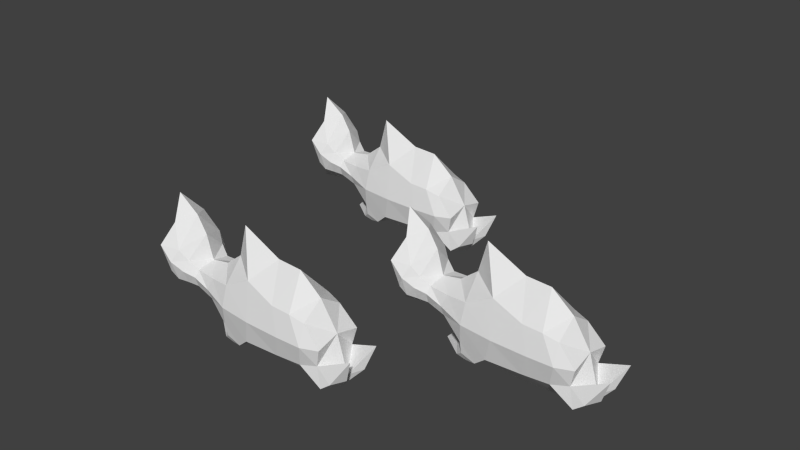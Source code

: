 # Source: piranhav1.blend  (saved by Blender 2.70.5; exported with 4.5.12 LTS)
import bpy
from mathutils import Matrix  # noqa: F401  (used for matrix-valued properties, if any)

bpy.ops.wm.read_factory_settings(use_empty=True)
scene = bpy.context.scene
scene.name = 'Scene'

# ---- collections
col_collection_1 = bpy.data.collections.new('Collection 1'); scene.collection.children.link(col_collection_1)

# ---- world
world_world = bpy.data.worlds.new('World'); scene.world = world_world
world_world.color = (0.05088, 0.05088, 0.05088)
world_world.use_sun_shadow = False
world_world.sun_shadow_jitter_overblur = 0.0
world_world.cycles.sampling_method = 'MANUAL'
world_world.cycles.sample_map_resolution = 256

# ---- meshes
me_cube_002 = bpy.data.meshes.new('Cube.002')
me_cube_002.from_pydata([(-0.6021, -0.6748, 1.081), (1.186, -0.6864, 0.9332), (-0.4971, -0.6342, 2.189), (1.123, -0.6808, 2.271), (2.441, -0.6034, 1.117), (2.074, -0.6034, 2.125), (0.229, -0.5732, 2.555), (0.173, -0.7119, 0.9049), (-1.2, -0.5311, 1.516), (-1.126, -0.5243, 2.106), (-1.726, -0.4817, 1.648), (-1.668, -0.4732, 2.124), (-2.406, -0.7452, 1.959), (-2.429, -0.4695, 3.206), (-2.129, -0.6738, 2.608), (-2.243, -0.6738, 1.753), (1.946, -0.67, 0.9826), (1.671, -0.6696, 2.239), (-0.5906, -0.6186, 0.723), (-0.1858, -0.6239, 0.5966), (-0.7979, -0.5091, 0.5557), (-0.5272, -0.5096, 0.4988), (-1.932, -0.5655, 2.338), (-2.004, -0.5655, 1.698), (-0.5294, -0.7798, 1.62), (1.38, -0.837, 1.578), (2.558, -0.6592, 1.603), (0.3764, -0.8452, 1.596), (-1.248, -0.6031, 1.777), (-1.711, -0.5885, 1.939), (-2.614, -0.8359, 2.653), (-2.261, -0.8561, 2.299), (2.091, -0.8158, 1.581), (-1.99, -0.7134, 2.061), (2.853, -0.6349, 0.7922), (3.085, -0.3071, 0.8396), (2.59, -0.6739, 0.5893), (3.342, -0.4482, 1.526), (-0.6021, 0.6748, 1.081), (1.186, 0.6864, 0.9332), (-0.4971, 0.6342, 2.189), (1.123, 0.6808, 2.271), (-0.6173, 0.0, 2.711), (-1.233, 0.0, 1.144), (0.7285, 0.0, 3.077), (0.8244, 0.0, 0.212), (2.441, 0.6034, 1.117), (2.074, 0.6034, 2.125), (2.052, 0.0, 2.525), (2.831, 0.0, 0.7405), (0.229, 0.5732, 2.555), (0.173, 0.7119, 0.9049), (-0.2222, 0.0, 0.4204), (-0.3651, 0.0, 3.614), (-1.2, 0.5311, 1.516), (-1.126, 0.5243, 2.106), (-1.113, 0.0, 2.323), (-1.376, 0.0, 1.684), (-1.726, 0.4817, 1.648), (-1.668, 0.4732, 2.124), (-1.645, 0.0, 2.227), (-1.834, 0.0, 1.539), (-2.406, 0.7452, 1.959), (-2.429, 0.4695, 3.206), (-2.712, 0.0, 3.77), (-2.514, 0.0, 1.509), (-2.129, 0.6738, 2.608), (-2.116, 0.0, 3.338), (-2.863, 0.0, 1.172), (-2.243, 0.6738, 1.753), (1.946, 0.67, 0.9826), (2.049, 0.0, 0.3007), (1.671, 0.6696, 2.239), (1.43, 0.0, 3.041), (-0.5906, 0.6186, 0.723), (-1.17, 0.0, 0.8574), (-0.1858, 0.6239, 0.5966), (-0.5013, 0.0, 0.4675), (-0.7979, 0.5091, 0.5557), (-1.476, 0.0, 0.5321), (-0.5272, 0.5096, 0.4988), (-1.03, 0.0, 0.395), (-1.932, 0.5655, 2.338), (-2.274, 0.0, 1.241), (-1.836, 0.0, 2.887), (-2.004, 0.5655, 1.698), (-0.5294, 0.7798, 1.62), (1.38, 0.837, 1.578), (2.558, 0.6592, 1.603), (2.541, 0.0, 1.757), (0.3764, 0.8452, 1.596), (-1.248, 0.6031, 1.777), (-1.711, 0.5885, 1.939), (-2.614, 0.8359, 2.653), (-2.518, 0.0, 2.907), (-2.261, 0.8561, 2.299), (2.091, 0.8158, 1.581), (-1.99, 0.7134, 2.061), (2.853, 0.6349, 0.7922), (3.085, 0.3071, 0.8396), (2.59, 0.6739, 0.5893), (2.641, 0.0, 0.3492), (3.342, 0.4482, 1.526), (6.067, -4.87, 1.081), (7.855, -4.882, 0.9332), (6.172, -4.83, 2.189), (7.792, -4.876, 2.271), (9.11, -4.799, 1.117), (8.743, -4.799, 2.125), (6.898, -4.768, 2.555), (6.842, -4.907, 0.9049), (5.469, -4.726, 1.516), (5.544, -4.72, 2.106), (4.944, -4.677, 1.648), (5.001, -4.668, 2.124), (4.263, -4.94, 1.959), (4.24, -4.665, 3.206), (4.541, -4.869, 2.608), (4.426, -4.869, 1.753), (8.615, -4.865, 0.9826), (8.341, -4.865, 2.239), (6.079, -4.814, 0.723), (6.483, -4.819, 0.5966), (5.871, -4.704, 0.5557), (6.142, -4.705, 0.4988), (4.737, -4.761, 2.338), (4.665, -4.761, 1.698), (6.14, -4.975, 1.62), (8.049, -5.032, 1.578), (9.228, -4.854, 1.603), (7.046, -5.04, 1.596), (5.421, -4.798, 1.777), (4.958, -4.784, 1.939), (4.056, -5.031, 2.653), (4.408, -5.051, 2.299), (8.76, -5.011, 1.581), (4.679, -4.909, 2.061), (9.523, -4.83, 0.7922), (9.755, -4.502, 0.8396), (9.259, -4.869, 0.5893), (10.01, -4.643, 1.526), (6.067, -3.52, 1.081), (7.855, -3.509, 0.9332), (6.172, -3.561, 2.189), (7.792, -3.514, 2.271), (6.052, -4.195, 2.711), (5.437, -4.195, 1.144), (7.398, -4.195, 3.077), (7.494, -4.195, 0.212), (9.11, -3.592, 1.117), (8.743, -3.592, 2.125), (8.722, -4.195, 2.525), (9.5, -4.195, 0.7405), (6.898, -3.622, 2.555), (6.842, -3.483, 0.9049), (6.447, -4.195, 0.4204), (6.304, -4.195, 3.614), (5.469, -3.664, 1.516), (5.544, -3.671, 2.106), (5.556, -4.195, 2.323), (5.293, -4.195, 1.684), (4.944, -3.714, 1.648), (5.001, -3.722, 2.124), (5.024, -4.195, 2.227), (4.835, -4.195, 1.539), (4.263, -3.45, 1.959), (4.24, -3.726, 3.206), (3.958, -4.195, 3.77), (4.155, -4.195, 1.509), (4.541, -3.521, 2.608), (4.553, -4.195, 3.338), (3.806, -4.195, 1.172), (4.426, -3.521, 1.753), (8.615, -3.525, 0.9826), (8.719, -4.195, 0.3007), (8.341, -3.526, 2.239), (8.1, -4.195, 3.041), (6.079, -3.577, 0.723), (5.5, -4.195, 0.8574), (6.483, -3.571, 0.5966), (6.168, -4.195, 0.4675), (5.871, -3.686, 0.5557), (5.193, -4.195, 0.5321), (6.142, -3.686, 0.4988), (5.639, -4.195, 0.395), (4.737, -3.63, 2.338), (4.395, -4.195, 1.241), (4.833, -4.195, 2.887), (4.665, -3.63, 1.698), (6.14, -3.416, 1.62), (8.049, -3.358, 1.578), (9.228, -3.536, 1.603), (9.21, -4.195, 1.757), (7.046, -3.35, 1.596), (5.421, -3.592, 1.777), (4.958, -3.607, 1.939), (4.056, -3.359, 2.653), (4.151, -4.195, 2.907), (4.408, -3.339, 2.299), (8.76, -3.379, 1.581), (4.679, -3.482, 2.061), (9.523, -3.56, 0.7922), (9.755, -3.888, 0.8396), (9.259, -3.521, 0.5893), (9.31, -4.195, 0.3492), (10.01, -3.747, 1.526), (1.171, -7.927, 1.081), (2.959, -7.938, 0.9332), (1.276, -7.886, 2.189), (2.896, -7.933, 2.271), (4.214, -7.855, 1.117), (3.847, -7.855, 2.125), (2.002, -7.825, 2.555), (1.946, -7.964, 0.9049), (0.5731, -7.783, 1.516), (0.6473, -7.776, 2.106), (0.04736, -7.734, 1.648), (0.1052, -7.725, 2.124), (-0.6332, -7.997, 1.959), (-0.6561, -7.721, 3.206), (-0.3555, -7.926, 2.608), (-0.4701, -7.926, 1.753), (3.719, -7.922, 0.9826), (3.444, -7.921, 2.239), (1.182, -7.87, 0.723), (1.587, -7.876, 0.5966), (0.9751, -7.761, 0.5557), (1.246, -7.762, 0.4988), (-0.1588, -7.817, 2.338), (-0.2314, -7.817, 1.698), (1.244, -8.032, 1.62), (3.153, -8.089, 1.578), (4.331, -7.911, 1.603), (2.149, -8.097, 1.596), (0.5246, -7.855, 1.777), (0.06171, -7.84, 1.939), (-0.8406, -8.088, 2.653), (-0.4879, -8.108, 2.299), (3.864, -8.068, 1.581), (-0.2167, -7.965, 2.061), (4.626, -7.887, 0.7922), (4.858, -7.559, 0.8396), (4.363, -7.926, 0.5893), (5.115, -7.7, 1.526), (1.171, -6.577, 1.081), (2.959, -6.566, 0.9332), (1.276, -6.618, 2.189), (2.896, -6.571, 2.271), (1.156, -7.252, 2.711), (0.5405, -7.252, 1.144), (2.502, -7.252, 3.077), (2.597, -7.252, 0.212), (4.214, -6.649, 1.117), (3.847, -6.649, 2.125), (3.825, -7.252, 2.525), (4.604, -7.252, 0.7405), (2.002, -6.679, 2.555), (1.946, -6.54, 0.9049), (1.551, -7.252, 0.4204), (1.408, -7.252, 3.614), (0.5731, -6.721, 1.516), (0.6473, -6.728, 2.106), (0.6596, -7.252, 2.323), (0.3972, -7.252, 1.684), (0.04736, -6.77, 1.648), (0.1052, -6.779, 2.124), (0.1282, -7.252, 2.227), (-0.06099, -7.252, 1.539), (-0.6332, -6.507, 1.959), (-0.6561, -6.782, 3.206), (-0.9384, -7.252, 3.77), (-0.7412, -7.252, 1.509), (-0.3555, -6.578, 2.608), (-0.3431, -7.252, 3.338), (-1.09, -7.252, 1.172), (-0.4701, -6.578, 1.753), (3.719, -6.582, 0.9826), (3.822, -7.252, 0.3007), (3.444, -6.582, 2.239), (3.203, -7.252, 3.041), (1.182, -6.633, 0.723), (0.6035, -7.252, 0.8574), (1.587, -6.628, 0.5966), (1.272, -7.252, 0.4675), (0.9751, -6.743, 0.5557), (0.2971, -7.252, 0.5321), (1.246, -6.742, 0.4988), (0.7432, -7.252, 0.395), (-0.1588, -6.686, 2.338), (-0.5008, -7.252, 1.241), (-0.06283, -7.252, 2.887), (-0.2314, -6.686, 1.698), (1.244, -6.472, 1.62), (3.153, -6.415, 1.578), (4.331, -6.593, 1.603), (4.314, -7.252, 1.757), (2.149, -6.407, 1.596), (0.5246, -6.649, 1.777), (0.06171, -6.663, 1.939), (-0.8406, -6.416, 2.653), (-0.7451, -7.252, 2.907), (-0.4879, -6.396, 2.299), (3.864, -6.436, 1.581), (-0.2167, -6.538, 2.061), (4.626, -6.617, 0.7922), (4.858, -6.945, 0.8396), (4.363, -6.578, 0.5893), (4.414, -7.252, 0.3492), (5.115, -6.804, 1.526)], [], [(71, 101, 36), (24, 0, 7), (2, 42, 56), (7, 52, 45), (6, 53, 42), (89, 26, 4), (32, 16, 4), (17, 5, 48), (27, 7, 1), (52, 7, 19), (44, 53, 6), (9, 56, 60), (43, 0, 8), (24, 2, 9), (67, 64, 13), (57, 8, 10), (28, 9, 11), (94, 65, 12), (15, 12, 65), (14, 13, 30), (84, 67, 14), (83, 23, 15), (22, 14, 31), (1, 45, 71), (25, 1, 16), (3, 17, 73), (77, 19, 21), (0, 18, 19), (0, 43, 75), (20, 79, 81), (18, 20, 21), (75, 79, 20), (60, 84, 22), (61, 10, 23), (11, 22, 33), (2, 24, 27), (5, 26, 89), (32, 26, 5), (3, 6, 27), (24, 28, 8), (28, 29, 10), (13, 64, 94), (31, 30, 12), (33, 31, 15), (25, 32, 17), (29, 33, 23), (36, 101, 35), (4, 16, 36), (49, 37, 35), (4, 34, 37), (34, 35, 37), (49, 4, 37), (35, 101, 49), (100, 101, 71), (51, 38, 86), (40, 55, 56), (51, 39, 45), (50, 40, 42), (89, 49, 46), (96, 88, 46), (48, 47, 72), (39, 51, 90), (52, 77, 76), (50, 53, 44), (55, 59, 60), (43, 57, 54), (86, 91, 55), (63, 64, 67), (57, 61, 58), (91, 92, 59), (62, 65, 94), (65, 62, 69), (93, 63, 66), (66, 67, 84), (83, 68, 69), (95, 66, 82), (39, 70, 71), (87, 96, 70), (73, 72, 41), (77, 81, 80), (76, 74, 38), (38, 74, 75), (78, 80, 81), (80, 78, 74), (78, 79, 75), (82, 84, 60), (61, 83, 85), (97, 82, 59), (90, 86, 40), (89, 88, 47), (47, 88, 96), (41, 87, 90), (54, 91, 86), (58, 92, 91), (63, 93, 94), (62, 93, 95), (69, 95, 97), (72, 96, 87), (85, 97, 92), (100, 98, 99), (46, 98, 100), (49, 99, 102), (46, 102, 98), (98, 102, 99), (49, 102, 46), (99, 49, 101), (16, 71, 36), (27, 24, 7), (9, 2, 56), (1, 7, 45), (2, 6, 42), (49, 89, 4), (26, 32, 4), (73, 17, 48), (25, 27, 1), (77, 52, 19), (3, 44, 6), (11, 9, 60), (57, 43, 8), (28, 24, 9), (14, 67, 13), (61, 57, 10), (29, 28, 11), (30, 94, 12), (68, 15, 65), (31, 14, 30), (22, 84, 14), (68, 83, 15), (33, 22, 31), (16, 1, 71), (32, 25, 16), (44, 3, 73), (81, 77, 21), (7, 0, 19), (18, 0, 75), (21, 20, 81), (19, 18, 21), (18, 75, 20), (11, 60, 22), (83, 61, 23), (29, 11, 33), (6, 2, 27), (48, 5, 89), (17, 32, 5), (25, 3, 27), (0, 24, 8), (8, 28, 10), (30, 13, 94), (15, 31, 12), (23, 33, 15), (3, 25, 17), (10, 29, 23), (34, 36, 35), (34, 4, 36), (70, 100, 71), (90, 51, 86), (42, 40, 56), (52, 51, 45), (53, 50, 42), (88, 89, 46), (70, 96, 46), (73, 48, 72), (87, 39, 90), (51, 52, 76), (41, 50, 44), (56, 55, 60), (38, 43, 54), (40, 86, 55), (66, 63, 67), (54, 57, 58), (55, 91, 59), (93, 62, 94), (68, 65, 69), (95, 93, 66), (82, 66, 84), (85, 83, 69), (97, 95, 82), (45, 39, 71), (39, 87, 70), (44, 73, 41), (76, 77, 80), (51, 76, 38), (43, 38, 75), (79, 78, 81), (76, 80, 74), (74, 78, 75), (59, 82, 60), (58, 61, 85), (92, 97, 59), (50, 90, 40), (48, 89, 47), (72, 47, 96), (50, 41, 90), (38, 54, 86), (54, 58, 91), (64, 63, 94), (69, 62, 95), (85, 69, 97), (41, 72, 87), (58, 85, 92), (101, 100, 99), (70, 46, 100), (174, 204, 139), (127, 103, 110), (105, 145, 159), (110, 155, 148), (109, 156, 145), (192, 129, 107), (135, 119, 107), (120, 108, 151), (130, 110, 104), (155, 110, 122), (147, 156, 109), (112, 159, 163), (146, 103, 111), (127, 105, 112), (170, 167, 116), (160, 111, 113), (131, 112, 114), (197, 168, 115), (118, 115, 168), (117, 116, 133), (187, 170, 117), (186, 126, 118), (125, 117, 134), (104, 148, 174), (128, 104, 119), (106, 120, 176), (180, 122, 124), (103, 121, 122), (103, 146, 178), (123, 182, 184), (121, 123, 124), (178, 182, 123), (163, 187, 125), (164, 113, 126), (114, 125, 136), (105, 127, 130), (108, 129, 192), (135, 129, 108), (106, 109, 130), (127, 131, 111), (131, 132, 113), (116, 167, 197), (134, 133, 115), (136, 134, 118), (128, 135, 120), (132, 136, 126), (139, 204, 138), (107, 119, 139), (152, 140, 138), (107, 137, 140), (137, 138, 140), (152, 107, 140), (138, 204, 152), (203, 204, 174), (154, 141, 189), (143, 158, 159), (154, 142, 148), (153, 143, 145), (192, 152, 149), (199, 191, 149), (151, 150, 175), (142, 154, 193), (155, 180, 179), (153, 156, 147), (158, 162, 163), (146, 160, 157), (189, 194, 158), (166, 167, 170), (160, 164, 161), (194, 195, 162), (165, 168, 197), (168, 165, 172), (196, 166, 169), (169, 170, 187), (186, 171, 172), (198, 169, 185), (142, 173, 174), (190, 199, 173), (176, 175, 144), (180, 184, 183), (179, 177, 141), (141, 177, 178), (181, 183, 184), (183, 181, 177), (181, 182, 178), (185, 187, 163), (164, 186, 188), (200, 185, 162), (193, 189, 143), (192, 191, 150), (150, 191, 199), (144, 190, 193), (157, 194, 189), (161, 195, 194), (166, 196, 197), (165, 196, 198), (172, 198, 200), (175, 199, 190), (188, 200, 195), (203, 201, 202), (149, 201, 203), (152, 202, 205), (149, 205, 201), (201, 205, 202), (152, 205, 149), (202, 152, 204), (119, 174, 139), (130, 127, 110), (112, 105, 159), (104, 110, 148), (105, 109, 145), (152, 192, 107), (129, 135, 107), (176, 120, 151), (128, 130, 104), (180, 155, 122), (106, 147, 109), (114, 112, 163), (160, 146, 111), (131, 127, 112), (117, 170, 116), (164, 160, 113), (132, 131, 114), (133, 197, 115), (171, 118, 168), (134, 117, 133), (125, 187, 117), (171, 186, 118), (136, 125, 134), (119, 104, 174), (135, 128, 119), (147, 106, 176), (184, 180, 124), (110, 103, 122), (121, 103, 178), (124, 123, 184), (122, 121, 124), (121, 178, 123), (114, 163, 125), (186, 164, 126), (132, 114, 136), (109, 105, 130), (151, 108, 192), (120, 135, 108), (128, 106, 130), (103, 127, 111), (111, 131, 113), (133, 116, 197), (118, 134, 115), (126, 136, 118), (106, 128, 120), (113, 132, 126), (137, 139, 138), (137, 107, 139), (173, 203, 174), (193, 154, 189), (145, 143, 159), (155, 154, 148), (156, 153, 145), (191, 192, 149), (173, 199, 149), (176, 151, 175), (190, 142, 193), (154, 155, 179), (144, 153, 147), (159, 158, 163), (141, 146, 157), (143, 189, 158), (169, 166, 170), (157, 160, 161), (158, 194, 162), (196, 165, 197), (171, 168, 172), (198, 196, 169), (185, 169, 187), (188, 186, 172), (200, 198, 185), (148, 142, 174), (142, 190, 173), (147, 176, 144), (179, 180, 183), (154, 179, 141), (146, 141, 178), (182, 181, 184), (179, 183, 177), (177, 181, 178), (162, 185, 163), (161, 164, 188), (195, 200, 162), (153, 193, 143), (151, 192, 150), (175, 150, 199), (153, 144, 193), (141, 157, 189), (157, 161, 194), (167, 166, 197), (172, 165, 198), (188, 172, 200), (144, 175, 190), (161, 188, 195), (204, 203, 202), (173, 149, 203), (277, 307, 242), (230, 206, 213), (208, 248, 262), (213, 258, 251), (212, 259, 248), (295, 232, 210), (238, 222, 210), (223, 211, 254), (233, 213, 207), (258, 213, 225), (250, 259, 212), (215, 262, 266), (249, 206, 214), (230, 208, 215), (273, 270, 219), (263, 214, 216), (234, 215, 217), (300, 271, 218), (221, 218, 271), (220, 219, 236), (290, 273, 220), (289, 229, 221), (228, 220, 237), (207, 251, 277), (231, 207, 222), (209, 223, 279), (283, 225, 227), (206, 224, 225), (206, 249, 281), (226, 285, 287), (224, 226, 227), (281, 285, 226), (266, 290, 228), (267, 216, 229), (217, 228, 239), (208, 230, 233), (211, 232, 295), (238, 232, 211), (209, 212, 233), (230, 234, 214), (234, 235, 216), (219, 270, 300), (237, 236, 218), (239, 237, 221), (231, 238, 223), (235, 239, 229), (242, 307, 241), (210, 222, 242), (255, 243, 241), (210, 240, 243), (240, 241, 243), (255, 210, 243), (241, 307, 255), (306, 307, 277), (257, 244, 292), (246, 261, 262), (257, 245, 251), (256, 246, 248), (295, 255, 252), (302, 294, 252), (254, 253, 278), (245, 257, 296), (258, 283, 282), (256, 259, 250), (261, 265, 266), (249, 263, 260), (292, 297, 261), (269, 270, 273), (263, 267, 264), (297, 298, 265), (268, 271, 300), (271, 268, 275), (299, 269, 272), (272, 273, 290), (289, 274, 275), (301, 272, 288), (245, 276, 277), (293, 302, 276), (279, 278, 247), (283, 287, 286), (282, 280, 244), (244, 280, 281), (284, 286, 287), (286, 284, 280), (284, 285, 281), (288, 290, 266), (267, 289, 291), (303, 288, 265), (296, 292, 246), (295, 294, 253), (253, 294, 302), (247, 293, 296), (260, 297, 292), (264, 298, 297), (269, 299, 300), (268, 299, 301), (275, 301, 303), (278, 302, 293), (291, 303, 298), (306, 304, 305), (252, 304, 306), (255, 305, 308), (252, 308, 304), (304, 308, 305), (255, 308, 252), (305, 255, 307), (222, 277, 242), (233, 230, 213), (215, 208, 262), (207, 213, 251), (208, 212, 248), (255, 295, 210), (232, 238, 210), (279, 223, 254), (231, 233, 207), (283, 258, 225), (209, 250, 212), (217, 215, 266), (263, 249, 214), (234, 230, 215), (220, 273, 219), (267, 263, 216), (235, 234, 217), (236, 300, 218), (274, 221, 271), (237, 220, 236), (228, 290, 220), (274, 289, 221), (239, 228, 237), (222, 207, 277), (238, 231, 222), (250, 209, 279), (287, 283, 227), (213, 206, 225), (224, 206, 281), (227, 226, 287), (225, 224, 227), (224, 281, 226), (217, 266, 228), (289, 267, 229), (235, 217, 239), (212, 208, 233), (254, 211, 295), (223, 238, 211), (231, 209, 233), (206, 230, 214), (214, 234, 216), (236, 219, 300), (221, 237, 218), (229, 239, 221), (209, 231, 223), (216, 235, 229), (240, 242, 241), (240, 210, 242), (276, 306, 277), (296, 257, 292), (248, 246, 262), (258, 257, 251), (259, 256, 248), (294, 295, 252), (276, 302, 252), (279, 254, 278), (293, 245, 296), (257, 258, 282), (247, 256, 250), (262, 261, 266), (244, 249, 260), (246, 292, 261), (272, 269, 273), (260, 263, 264), (261, 297, 265), (299, 268, 300), (274, 271, 275), (301, 299, 272), (288, 272, 290), (291, 289, 275), (303, 301, 288), (251, 245, 277), (245, 293, 276), (250, 279, 247), (282, 283, 286), (257, 282, 244), (249, 244, 281), (285, 284, 287), (282, 286, 280), (280, 284, 281), (265, 288, 266), (264, 267, 291), (298, 303, 265), (256, 296, 246), (254, 295, 253), (278, 253, 302), (256, 247, 296), (244, 260, 292), (260, 264, 297), (270, 269, 300), (275, 268, 301), (291, 275, 303), (247, 278, 293), (264, 291, 298), (307, 306, 305), (276, 252, 306)])
_uv = me_cube_002.uv_layers.new(name='UVMap')
_uv.uv.foreach_set('vector', [0.7659, 0.3058, 0.8477, 0.2895, 0.8523, 0.3737, 0.6261, 0.5492, 0.702, 0.5556, 0.6997, 0.6661, 0.5453, 0.5449, 0.4363, 0.5451, 0.4364, 0.4373, 0.6997, 0.6661, 0.8229, 0.6592, 0.7873, 0.7986, 0.5083, 0.6307, 0.4362, 0.6177, 0.4363, 0.5451, 0.4353, 0.8514, 0.494, 0.8503, 0.5216, 0.9029, 0.5284, 0.8275, 0.5922, 0.8713, 0.5216, 0.9029, 0.5, 0.7627, 0.4868, 0.7959, 0.4357, 0.7734, 0.609, 0.6647, 0.6997, 0.6661, 0.6489, 0.786, 0.8229, 0.6592, 0.6997, 0.6661, 0.7475, 0.6275, 0.436, 0.6695, 0.4362, 0.6177, 0.5083, 0.6307, 0.5483, 0.4366, 0.4364, 0.4373, 0.4364, 0.3246, 0.7701, 0.4433, 0.702, 0.5556, 0.6657, 0.4344, 0.6261, 0.5492, 0.5453, 0.5449, 0.5483, 0.4366, 0.4359, 0.1358, 0.4354, 0.03364, 0.5075, 0.121, 0.7426, 0.379, 0.6657, 0.4344, 0.6595, 0.3265, 0.6152, 0.4196, 0.5483, 0.4366, 0.545, 0.3203, 0.5689, 0.06239, 0.7386, 0.1557, 0.6252, 0.2005, 0.6507, 0.2293, 0.6252, 0.2005, 0.7386, 0.1557, 0.5355, 0.201, 0.5075, 0.121, 0.5632, 0.1636, 0.4361, 0.2027, 0.4359, 0.1358, 0.5355, 0.201, 0.7766, 0.2552, 0.6558, 0.2725, 0.6507, 0.2293, 0.5412, 0.2516, 0.5355, 0.201, 0.5787, 0.2052, 0.6489, 0.786, 0.7873, 0.7986, 0.7019, 0.9478, 0.5706, 0.7695, 0.6489, 0.786, 0.5922, 0.8713, 0.5171, 0.7168, 0.5, 0.7627, 0.4359, 0.7199, 0.8373, 0.6227, 0.7475, 0.6275, 0.7772, 0.5947, 0.702, 0.5556, 0.7498, 0.5748, 0.7475, 0.6275, 0.702, 0.5556, 0.7701, 0.4433, 0.7994, 0.4709, 0.7848, 0.5619, 0.8658, 0.4818, 0.8601, 0.5504, 0.7498, 0.5748, 0.7848, 0.5619, 0.7772, 0.5947, 0.7994, 0.4709, 0.8658, 0.4818, 0.7848, 0.5619, 0.4364, 0.3246, 0.4361, 0.2027, 0.5412, 0.2516, 0.7436, 0.3185, 0.6595, 0.3265, 0.6558, 0.2725, 0.545, 0.3203, 0.5412, 0.2516, 0.5929, 0.2545, 0.5453, 0.5449, 0.6261, 0.5492, 0.609, 0.6647, 0.4868, 0.7959, 0.494, 0.8503, 0.4353, 0.8514, 0.5284, 0.8275, 0.494, 0.8503, 0.4868, 0.7959, 0.5171, 0.7168, 0.5083, 0.6307, 0.609, 0.6647, 0.6261, 0.5492, 0.6152, 0.4196, 0.6657, 0.4344, 0.6152, 0.4196, 0.5949, 0.3174, 0.6595, 0.3265, 0.5075, 0.121, 0.4354, 0.03364, 0.5689, 0.06239, 0.5787, 0.2052, 0.5632, 0.1636, 0.6252, 0.2005, 0.5929, 0.2545, 0.5787, 0.2052, 0.6507, 0.2293, 0.5706, 0.7695, 0.5284, 0.8275, 0.5, 0.7627, 0.5949, 0.3174, 0.5929, 0.2545, 0.6558, 0.2725, 0.8523, 0.3737, 0.8477, 0.2895, 0.9258, 0.3491, 0.8578, 0.44, 0.7847, 0.4365, 0.8523, 0.3737, 0.939, 0.2952, 0.992, 0.4251, 0.9258, 0.3491, 0.8578, 0.44, 0.8874, 0.3816, 0.992, 0.4251, 0.8874, 0.3816, 0.9258, 0.3491, 0.992, 0.4251, 0.908, 0.5371, 0.8578, 0.44, 0.992, 0.4251, 0.9258, 0.3491, 0.8477, 0.2895, 0.9057, 0.2975, 0.8524, 0.896, 0.8598, 0.98, 0.7766, 0.9756, 0.173, 0.6646, 0.1713, 0.5547, 0.2469, 0.5486, 0.3274, 0.5446, 0.3247, 0.4365, 0.4364, 0.4373, 0.173, 0.6646, 0.2229, 0.7843, 0.08508, 0.7959, 0.3641, 0.6303, 0.3274, 0.5446, 0.4363, 0.5451, 0.4353, 0.8514, 0.4346, 0.9726, 0.3486, 0.9018, 0.3426, 0.8267, 0.3767, 0.8497, 0.3486, 0.9018, 0.4357, 0.7734, 0.3844, 0.7955, 0.3715, 0.7622, 0.2229, 0.7843, 0.173, 0.6646, 0.2634, 0.6637, 0.0506, 0.657, 0.03655, 0.6207, 0.1257, 0.626, 0.3641, 0.6303, 0.4362, 0.6177, 0.436, 0.6695, 0.3247, 0.4365, 0.3278, 0.3206, 0.4364, 0.3246, 0.1041, 0.4429, 0.1315, 0.3792, 0.2078, 0.4343, 0.2469, 0.5486, 0.258, 0.4196, 0.3247, 0.4365, 0.3642, 0.1216, 0.4354, 0.03364, 0.4359, 0.1358, 0.1315, 0.3792, 0.1305, 0.3193, 0.2139, 0.3271, 0.258, 0.4196, 0.2782, 0.3178, 0.3278, 0.3206, 0.2475, 0.2016, 0.1344, 0.158, 0.3024, 0.06368, 0.1344, 0.158, 0.2475, 0.2016, 0.2222, 0.2304, 0.3089, 0.1645, 0.3642, 0.1216, 0.3368, 0.2015, 0.3368, 0.2015, 0.4359, 0.1358, 0.4361, 0.2027, 0.09758, 0.2569, 0.07057, 0.1813, 0.2222, 0.2304, 0.2938, 0.206, 0.3368, 0.2015, 0.3313, 0.252, 0.2229, 0.7843, 0.2786, 0.8696, 0.169, 0.945, 0.301, 0.7684, 0.3426, 0.8267, 0.2786, 0.8696, 0.4359, 0.7199, 0.3715, 0.7622, 0.3547, 0.7162, 0.03655, 0.6207, 0.01427, 0.5489, 0.09643, 0.5933, 0.1257, 0.626, 0.1237, 0.5735, 0.1713, 0.5547, 0.1713, 0.5547, 0.1237, 0.5735, 0.07488, 0.4702, 0.089, 0.5606, 0.09643, 0.5933, 0.01427, 0.5489, 0.09643, 0.5933, 0.089, 0.5606, 0.1237, 0.5735, 0.089, 0.5606, 0.008861, 0.4807, 0.07488, 0.4702, 0.3313, 0.252, 0.4361, 0.2027, 0.4364, 0.3246, 0.1305, 0.3193, 0.09758, 0.2569, 0.2174, 0.2733, 0.2799, 0.2552, 0.3313, 0.252, 0.3278, 0.3206, 0.2634, 0.6637, 0.2469, 0.5486, 0.3274, 0.5446, 0.4353, 0.8514, 0.3767, 0.8497, 0.3844, 0.7955, 0.3844, 0.7955, 0.3767, 0.8497, 0.3426, 0.8267, 0.3547, 0.7162, 0.301, 0.7684, 0.2634, 0.6637, 0.2078, 0.4343, 0.258, 0.4196, 0.2469, 0.5486, 0.2139, 0.3271, 0.2782, 0.3178, 0.258, 0.4196, 0.3642, 0.1216, 0.3089, 0.1645, 0.3024, 0.06368, 0.2475, 0.2016, 0.3089, 0.1645, 0.2938, 0.206, 0.2222, 0.2304, 0.2938, 0.206, 0.2799, 0.2552, 0.3715, 0.7622, 0.3426, 0.8267, 0.301, 0.7684, 0.2174, 0.2733, 0.2799, 0.2552, 0.2782, 0.3178, 0.8524, 0.896, 0.886, 0.8832, 0.9287, 0.9099, 0.8484, 0.8296, 0.886, 0.8832, 0.8524, 0.896, 0.9495, 0.9614, 0.9287, 0.9099, 0.9834, 0.8252, 0.8484, 0.8296, 0.9834, 0.8252, 0.886, 0.8832, 0.886, 0.8832, 0.9834, 0.8252, 0.9287, 0.9099, 0.8842, 0.7263, 0.9834, 0.8252, 0.8484, 0.8296, 0.9287, 0.9099, 0.9161, 0.9638, 0.8598, 0.98, 0.7847, 0.4365, 0.7659, 0.3058, 0.8523, 0.3737, 0.609, 0.6647, 0.6261, 0.5492, 0.6997, 0.6661, 0.5483, 0.4366, 0.5453, 0.5449, 0.4364, 0.4373, 0.6489, 0.786, 0.6997, 0.6661, 0.7873, 0.7986, 0.5453, 0.5449, 0.5083, 0.6307, 0.4363, 0.5451, 0.4346, 0.9726, 0.4353, 0.8514, 0.5216, 0.9029, 0.494, 0.8503, 0.5284, 0.8275, 0.5216, 0.9029, 0.4359, 0.7199, 0.5, 0.7627, 0.4357, 0.7734, 0.5706, 0.7695, 0.609, 0.6647, 0.6489, 0.786, 0.8373, 0.6227, 0.8229, 0.6592, 0.7475, 0.6275, 0.5171, 0.7168, 0.436, 0.6695, 0.5083, 0.6307, 0.545, 0.3203, 0.5483, 0.4366, 0.4364, 0.3246, 0.7426, 0.379, 0.7701, 0.4433, 0.6657, 0.4344, 0.6152, 0.4196, 0.6261, 0.5492, 0.5483, 0.4366, 0.5355, 0.201, 0.4359, 0.1358, 0.5075, 0.121, 0.7436, 0.3185, 0.7426, 0.379, 0.6595, 0.3265, 0.5949, 0.3174, 0.6152, 0.4196, 0.545, 0.3203, 0.5632, 0.1636, 0.5689, 0.06239, 0.6252, 0.2005, 0.8033, 0.1786, 0.6507, 0.2293, 0.7386, 0.1557, 0.5787, 0.2052, 0.5355, 0.201, 0.5632, 0.1636, 0.5412, 0.2516, 0.4361, 0.2027, 0.5355, 0.201, 0.8033, 0.1786, 0.7766, 0.2552, 0.6507, 0.2293, 0.5929, 0.2545, 0.5412, 0.2516, 0.5787, 0.2052, 0.5922, 0.8713, 0.6489, 0.786, 0.7019, 0.9478, 0.5284, 0.8275, 0.5706, 0.7695, 0.5922, 0.8713, 0.436, 0.6695, 0.5171, 0.7168, 0.4359, 0.7199, 0.8601, 0.5504, 0.8373, 0.6227, 0.7772, 0.5947, 0.6997, 0.6661, 0.702, 0.5556, 0.7475, 0.6275, 0.7498, 0.5748, 0.702, 0.5556, 0.7994, 0.4709, 0.7772, 0.5947, 0.7848, 0.5619, 0.8601, 0.5504, 0.7475, 0.6275, 0.7498, 0.5748, 0.7772, 0.5947, 0.7498, 0.5748, 0.7994, 0.4709, 0.7848, 0.5619, 0.545, 0.3203, 0.4364, 0.3246, 0.5412, 0.2516, 0.7766, 0.2552, 0.7436, 0.3185, 0.6558, 0.2725, 0.5949, 0.3174, 0.545, 0.3203, 0.5929, 0.2545, 0.5083, 0.6307, 0.5453, 0.5449, 0.609, 0.6647, 0.4357, 0.7734, 0.4868, 0.7959, 0.4353, 0.8514, 0.5, 0.7627, 0.5284, 0.8275, 0.4868, 0.7959, 0.5706, 0.7695, 0.5171, 0.7168, 0.609, 0.6647, 0.702, 0.5556, 0.6261, 0.5492, 0.6657, 0.4344, 0.6657, 0.4344, 0.6152, 0.4196, 0.6595, 0.3265, 0.5632, 0.1636, 0.5075, 0.121, 0.5689, 0.06239, 0.6507, 0.2293, 0.5787, 0.2052, 0.6252, 0.2005, 0.6558, 0.2725, 0.5929, 0.2545, 0.6507, 0.2293, 0.5171, 0.7168, 0.5706, 0.7695, 0.5, 0.7627, 0.6595, 0.3265, 0.5949, 0.3174, 0.6558, 0.2725, 0.8874, 0.3816, 0.8523, 0.3737, 0.9258, 0.3491, 0.8874, 0.3816, 0.8578, 0.44, 0.8523, 0.3737, 0.7766, 0.8435, 0.8524, 0.896, 0.7766, 0.9756, 0.2634, 0.6637, 0.173, 0.6646, 0.2469, 0.5486, 0.4363, 0.5451, 0.3274, 0.5446, 0.4364, 0.4373, 0.0506, 0.657, 0.173, 0.6646, 0.08508, 0.7959, 0.4362, 0.6177, 0.3641, 0.6303, 0.4363, 0.5451, 0.3767, 0.8497, 0.4353, 0.8514, 0.3486, 0.9018, 0.2786, 0.8696, 0.3426, 0.8267, 0.3486, 0.9018, 0.4359, 0.7199, 0.4357, 0.7734, 0.3715, 0.7622, 0.301, 0.7684, 0.2229, 0.7843, 0.2634, 0.6637, 0.173, 0.6646, 0.0506, 0.657, 0.1257, 0.626, 0.3547, 0.7162, 0.3641, 0.6303, 0.436, 0.6695, 0.4364, 0.4373, 0.3247, 0.4365, 0.4364, 0.3246, 0.1713, 0.5547, 0.1041, 0.4429, 0.2078, 0.4343, 0.3274, 0.5446, 0.2469, 0.5486, 0.3247, 0.4365, 0.3368, 0.2015, 0.3642, 0.1216, 0.4359, 0.1358, 0.2078, 0.4343, 0.1315, 0.3792, 0.2139, 0.3271, 0.3247, 0.4365, 0.258, 0.4196, 0.3278, 0.3206, 0.3089, 0.1645, 0.2475, 0.2016, 0.3024, 0.06368, 0.07057, 0.1813, 0.1344, 0.158, 0.2222, 0.2304, 0.2938, 0.206, 0.3089, 0.1645, 0.3368, 0.2015, 0.3313, 0.252, 0.3368, 0.2015, 0.4361, 0.2027, 0.2174, 0.2733, 0.09758, 0.2569, 0.2222, 0.2304, 0.2799, 0.2552, 0.2938, 0.206, 0.3313, 0.252, 0.08508, 0.7959, 0.2229, 0.7843, 0.169, 0.945, 0.2229, 0.7843, 0.301, 0.7684, 0.2786, 0.8696, 0.436, 0.6695, 0.4359, 0.7199, 0.3547, 0.7162, 0.1257, 0.626, 0.03655, 0.6207, 0.09643, 0.5933, 0.173, 0.6646, 0.1257, 0.626, 0.1713, 0.5547, 0.1041, 0.4429, 0.1713, 0.5547, 0.07488, 0.4702, 0.008861, 0.4807, 0.089, 0.5606, 0.01427, 0.5489, 0.1257, 0.626, 0.09643, 0.5933, 0.1237, 0.5735, 0.1237, 0.5735, 0.089, 0.5606, 0.07488, 0.4702, 0.3278, 0.3206, 0.3313, 0.252, 0.4364, 0.3246, 0.2139, 0.3271, 0.1305, 0.3193, 0.2174, 0.2733, 0.2782, 0.3178, 0.2799, 0.2552, 0.3278, 0.3206, 0.3641, 0.6303, 0.2634, 0.6637, 0.3274, 0.5446, 0.4357, 0.7734, 0.4353, 0.8514, 0.3844, 0.7955, 0.3715, 0.7622, 0.3844, 0.7955, 0.3426, 0.8267, 0.3641, 0.6303, 0.3547, 0.7162, 0.2634, 0.6637, 0.1713, 0.5547, 0.2078, 0.4343, 0.2469, 0.5486, 0.2078, 0.4343, 0.2139, 0.3271, 0.258, 0.4196, 0.4354, 0.03364, 0.3642, 0.1216, 0.3024, 0.06368, 0.2222, 0.2304, 0.2475, 0.2016, 0.2938, 0.206, 0.2174, 0.2733, 0.2222, 0.2304, 0.2799, 0.2552, 0.3547, 0.7162, 0.3715, 0.7622, 0.301, 0.7684, 0.2139, 0.3271, 0.2174, 0.2733, 0.2782, 0.3178, 0.8598, 0.98, 0.8524, 0.896, 0.9287, 0.9099, 0.7766, 0.8435, 0.8484, 0.8296, 0.8524, 0.896, 0.7659, 0.3058, 0.8477, 0.2895, 0.8523, 0.3737, 0.6261, 0.5492, 0.702, 0.5556, 0.6997, 0.6661, 0.5453, 0.5449, 0.4363, 0.5451, 0.4364, 0.4373, 0.6997, 0.6661, 0.8229, 0.6592, 0.7873, 0.7986, 0.5083, 0.6307, 0.4362, 0.6177, 0.4363, 0.5451, 0.4353, 0.8514, 0.494, 0.8503, 0.5216, 0.9029, 0.5284, 0.8275, 0.5922, 0.8713, 0.5216, 0.9029, 0.5, 0.7627, 0.4868, 0.7959, 0.4357, 0.7734, 0.609, 0.6647, 0.6997, 0.6661, 0.6489, 0.786, 0.8229, 0.6592, 0.6997, 0.6661, 0.7475, 0.6275, 0.436, 0.6695, 0.4362, 0.6177, 0.5083, 0.6307, 0.5483, 0.4366, 0.4364, 0.4373, 0.4364, 0.3246, 0.7701, 0.4433, 0.702, 0.5556, 0.6657, 0.4344, 0.6261, 0.5492, 0.5453, 0.5449, 0.5483, 0.4366, 0.4359, 0.1358, 0.4354, 0.03364, 0.5075, 0.121, 0.7426, 0.379, 0.6657, 0.4344, 0.6595, 0.3265, 0.6152, 0.4196, 0.5483, 0.4366, 0.545, 0.3203, 0.5689, 0.06239, 0.7386, 0.1557, 0.6252, 0.2005, 0.6507, 0.2293, 0.6252, 0.2005, 0.7386, 0.1557, 0.5355, 0.201, 0.5075, 0.121, 0.5632, 0.1636, 0.4361, 0.2027, 0.4359, 0.1358, 0.5355, 0.201, 0.7766, 0.2552, 0.6558, 0.2725, 0.6507, 0.2293, 0.5412, 0.2516, 0.5355, 0.201, 0.5787, 0.2052, 0.6489, 0.786, 0.7873, 0.7986, 0.7019, 0.9478, 0.5706, 0.7695, 0.6489, 0.786, 0.5922, 0.8713, 0.5171, 0.7168, 0.5, 0.7627, 0.4359, 0.7199, 0.8373, 0.6227, 0.7475, 0.6275, 0.7772, 0.5947, 0.702, 0.5556, 0.7498, 0.5748, 0.7475, 0.6275, 0.702, 0.5556, 0.7701, 0.4433, 0.7994, 0.4709, 0.7848, 0.5619, 0.8658, 0.4818, 0.8601, 0.5504, 0.7498, 0.5748, 0.7848, 0.5619, 0.7772, 0.5947, 0.7994, 0.4709, 0.8658, 0.4818, 0.7848, 0.5619, 0.4364, 0.3246, 0.4361, 0.2027, 0.5412, 0.2516, 0.7436, 0.3185, 0.6595, 0.3265, 0.6558, 0.2725, 0.545, 0.3203, 0.5412, 0.2516, 0.5929, 0.2545, 0.5453, 0.5449, 0.6261, 0.5492, 0.609, 0.6647, 0.4868, 0.7959, 0.494, 0.8503, 0.4353, 0.8514, 0.5284, 0.8275, 0.494, 0.8503, 0.4868, 0.7959, 0.5171, 0.7168, 0.5083, 0.6307, 0.609, 0.6647, 0.6261, 0.5492, 0.6152, 0.4196, 0.6657, 0.4344, 0.6152, 0.4196, 0.5949, 0.3174, 0.6595, 0.3265, 0.5075, 0.121, 0.4354, 0.03364, 0.5689, 0.06239, 0.5787, 0.2052, 0.5632, 0.1636, 0.6252, 0.2005, 0.5929, 0.2545, 0.5787, 0.2052, 0.6507, 0.2293, 0.5706, 0.7695, 0.5284, 0.8275, 0.5, 0.7627, 0.5949, 0.3174, 0.5929, 0.2545, 0.6558, 0.2725, 0.8523, 0.3737, 0.8477, 0.2895, 0.9258, 0.3491, 0.8578, 0.44, 0.7847, 0.4365, 0.8523, 0.3737, 0.939, 0.2952, 0.992, 0.4251, 0.9258, 0.3491, 0.8578, 0.44, 0.8874, 0.3816, 0.992, 0.4251, 0.8874, 0.3816, 0.9258, 0.3491, 0.992, 0.4251, 0.908, 0.5371, 0.8578, 0.44, 0.992, 0.4251, 0.9258, 0.3491, 0.8477, 0.2895, 0.9057, 0.2975, 0.8524, 0.896, 0.8598, 0.98, 0.7766, 0.9756, 0.173, 0.6646, 0.1713, 0.5547, 0.2469, 0.5486, 0.3274, 0.5446, 0.3247, 0.4365, 0.4364, 0.4373, 0.173, 0.6646, 0.2229, 0.7843, 0.08508, 0.7959, 0.3641, 0.6303, 0.3274, 0.5446, 0.4363, 0.5451, 0.4353, 0.8514, 0.4346, 0.9726, 0.3486, 0.9018, 0.3426, 0.8267, 0.3767, 0.8497, 0.3486, 0.9018, 0.4357, 0.7734, 0.3844, 0.7955, 0.3715, 0.7622, 0.2229, 0.7843, 0.173, 0.6646, 0.2634, 0.6637, 0.0506, 0.657, 0.03655, 0.6207, 0.1257, 0.626, 0.3641, 0.6303, 0.4362, 0.6177, 0.436, 0.6695, 0.3247, 0.4365, 0.3278, 0.3206, 0.4364, 0.3246, 0.1041, 0.4429, 0.1315, 0.3792, 0.2078, 0.4343, 0.2469, 0.5486, 0.258, 0.4196, 0.3247, 0.4365, 0.3642, 0.1216, 0.4354, 0.03364, 0.4359, 0.1358, 0.1315, 0.3792, 0.1305, 0.3193, 0.2139, 0.3271, 0.258, 0.4196, 0.2782, 0.3178, 0.3278, 0.3206, 0.2475, 0.2016, 0.1344, 0.158, 0.3024, 0.06368, 0.1344, 0.158, 0.2475, 0.2016, 0.2222, 0.2304, 0.3089, 0.1645, 0.3642, 0.1216, 0.3368, 0.2015, 0.3368, 0.2015, 0.4359, 0.1358, 0.4361, 0.2027, 0.09758, 0.2569, 0.07057, 0.1813, 0.2222, 0.2304, 0.2938, 0.206, 0.3368, 0.2015, 0.3313, 0.252, 0.2229, 0.7843, 0.2786, 0.8696, 0.169, 0.945, 0.301, 0.7684, 0.3426, 0.8267, 0.2786, 0.8696, 0.4359, 0.7199, 0.3715, 0.7622, 0.3547, 0.7162, 0.03655, 0.6207, 0.01427, 0.5489, 0.09643, 0.5933, 0.1257, 0.626, 0.1237, 0.5735, 0.1713, 0.5547, 0.1713, 0.5547, 0.1237, 0.5735, 0.07488, 0.4702, 0.089, 0.5606, 0.09643, 0.5933, 0.01427, 0.5489, 0.09643, 0.5933, 0.089, 0.5606, 0.1237, 0.5735, 0.089, 0.5606, 0.008861, 0.4807, 0.07488, 0.4702, 0.3313, 0.252, 0.4361, 0.2027, 0.4364, 0.3246, 0.1305, 0.3193, 0.09758, 0.2569, 0.2174, 0.2733, 0.2799, 0.2552, 0.3313, 0.252, 0.3278, 0.3206, 0.2634, 0.6637, 0.2469, 0.5486, 0.3274, 0.5446, 0.4353, 0.8514, 0.3767, 0.8497, 0.3844, 0.7955, 0.3844, 0.7955, 0.3767, 0.8497, 0.3426, 0.8267, 0.3547, 0.7162, 0.301, 0.7684, 0.2634, 0.6637, 0.2078, 0.4343, 0.258, 0.4196, 0.2469, 0.5486, 0.2139, 0.3271, 0.2782, 0.3178, 0.258, 0.4196, 0.3642, 0.1216, 0.3089, 0.1645, 0.3024, 0.06368, 0.2475, 0.2016, 0.3089, 0.1645, 0.2938, 0.206, 0.2222, 0.2304, 0.2938, 0.206, 0.2799, 0.2552, 0.3715, 0.7622, 0.3426, 0.8267, 0.301, 0.7684, 0.2174, 0.2733, 0.2799, 0.2552, 0.2782, 0.3178, 0.8524, 0.896, 0.886, 0.8832, 0.9287, 0.9099, 0.8484, 0.8296, 0.886, 0.8832, 0.8524, 0.896, 0.9495, 0.9614, 0.9287, 0.9099, 0.9834, 0.8252, 0.8484, 0.8296, 0.9834, 0.8252, 0.886, 0.8832, 0.886, 0.8832, 0.9834, 0.8252, 0.9287, 0.9099, 0.8842, 0.7263, 0.9834, 0.8252, 0.8484, 0.8296, 0.9287, 0.9099, 0.9161, 0.9638, 0.8598, 0.98, 0.7847, 0.4365, 0.7659, 0.3058, 0.8523, 0.3737, 0.609, 0.6647, 0.6261, 0.5492, 0.6997, 0.6661, 0.5483, 0.4366, 0.5453, 0.5449, 0.4364, 0.4373, 0.6489, 0.786, 0.6997, 0.6661, 0.7873, 0.7986, 0.5453, 0.5449, 0.5083, 0.6307, 0.4363, 0.5451, 0.4346, 0.9726, 0.4353, 0.8514, 0.5216, 0.9029, 0.494, 0.8503, 0.5284, 0.8275, 0.5216, 0.9029, 0.4359, 0.7199, 0.5, 0.7627, 0.4357, 0.7734, 0.5706, 0.7695, 0.609, 0.6647, 0.6489, 0.786, 0.8373, 0.6227, 0.8229, 0.6592, 0.7475, 0.6275, 0.5171, 0.7168, 0.436, 0.6695, 0.5083, 0.6307, 0.545, 0.3203, 0.5483, 0.4366, 0.4364, 0.3246, 0.7426, 0.379, 0.7701, 0.4433, 0.6657, 0.4344, 0.6152, 0.4196, 0.6261, 0.5492, 0.5483, 0.4366, 0.5355, 0.201, 0.4359, 0.1358, 0.5075, 0.121, 0.7436, 0.3185, 0.7426, 0.379, 0.6595, 0.3265, 0.5949, 0.3174, 0.6152, 0.4196, 0.545, 0.3203, 0.5632, 0.1636, 0.5689, 0.06239, 0.6252, 0.2005, 0.8033, 0.1786, 0.6507, 0.2293, 0.7386, 0.1557, 0.5787, 0.2052, 0.5355, 0.201, 0.5632, 0.1636, 0.5412, 0.2516, 0.4361, 0.2027, 0.5355, 0.201, 0.8033, 0.1786, 0.7766, 0.2552, 0.6507, 0.2293, 0.5929, 0.2545, 0.5412, 0.2516, 0.5787, 0.2052, 0.5922, 0.8713, 0.6489, 0.786, 0.7019, 0.9478, 0.5284, 0.8275, 0.5706, 0.7695, 0.5922, 0.8713, 0.436, 0.6695, 0.5171, 0.7168, 0.4359, 0.7199, 0.8601, 0.5504, 0.8373, 0.6227, 0.7772, 0.5947, 0.6997, 0.6661, 0.702, 0.5556, 0.7475, 0.6275, 0.7498, 0.5748, 0.702, 0.5556, 0.7994, 0.4709, 0.7772, 0.5947, 0.7848, 0.5619, 0.8601, 0.5504, 0.7475, 0.6275, 0.7498, 0.5748, 0.7772, 0.5947, 0.7498, 0.5748, 0.7994, 0.4709, 0.7848, 0.5619, 0.545, 0.3203, 0.4364, 0.3246, 0.5412, 0.2516, 0.7766, 0.2552, 0.7436, 0.3185, 0.6558, 0.2725, 0.5949, 0.3174, 0.545, 0.3203, 0.5929, 0.2545, 0.5083, 0.6307, 0.5453, 0.5449, 0.609, 0.6647, 0.4357, 0.7734, 0.4868, 0.7959, 0.4353, 0.8514, 0.5, 0.7627, 0.5284, 0.8275, 0.4868, 0.7959, 0.5706, 0.7695, 0.5171, 0.7168, 0.609, 0.6647, 0.702, 0.5556, 0.6261, 0.5492, 0.6657, 0.4344, 0.6657, 0.4344, 0.6152, 0.4196, 0.6595, 0.3265, 0.5632, 0.1636, 0.5075, 0.121, 0.5689, 0.06239, 0.6507, 0.2293, 0.5787, 0.2052, 0.6252, 0.2005, 0.6558, 0.2725, 0.5929, 0.2545, 0.6507, 0.2293, 0.5171, 0.7168, 0.5706, 0.7695, 0.5, 0.7627, 0.6595, 0.3265, 0.5949, 0.3174, 0.6558, 0.2725, 0.8874, 0.3816, 0.8523, 0.3737, 0.9258, 0.3491, 0.8874, 0.3816, 0.8578, 0.44, 0.8523, 0.3737, 0.7766, 0.8435, 0.8524, 0.896, 0.7766, 0.9756, 0.2634, 0.6637, 0.173, 0.6646, 0.2469, 0.5486, 0.4363, 0.5451, 0.3274, 0.5446, 0.4364, 0.4373, 0.0506, 0.657, 0.173, 0.6646, 0.08508, 0.7959, 0.4362, 0.6177, 0.3641, 0.6303, 0.4363, 0.5451, 0.3767, 0.8497, 0.4353, 0.8514, 0.3486, 0.9018, 0.2786, 0.8696, 0.3426, 0.8267, 0.3486, 0.9018, 0.4359, 0.7199, 0.4357, 0.7734, 0.3715, 0.7622, 0.301, 0.7684, 0.2229, 0.7843, 0.2634, 0.6637, 0.173, 0.6646, 0.0506, 0.657, 0.1257, 0.626, 0.3547, 0.7162, 0.3641, 0.6303, 0.436, 0.6695, 0.4364, 0.4373, 0.3247, 0.4365, 0.4364, 0.3246, 0.1713, 0.5547, 0.1041, 0.4429, 0.2078, 0.4343, 0.3274, 0.5446, 0.2469, 0.5486, 0.3247, 0.4365, 0.3368, 0.2015, 0.3642, 0.1216, 0.4359, 0.1358, 0.2078, 0.4343, 0.1315, 0.3792, 0.2139, 0.3271, 0.3247, 0.4365, 0.258, 0.4196, 0.3278, 0.3206, 0.3089, 0.1645, 0.2475, 0.2016, 0.3024, 0.06368, 0.07057, 0.1813, 0.1344, 0.158, 0.2222, 0.2304, 0.2938, 0.206, 0.3089, 0.1645, 0.3368, 0.2015, 0.3313, 0.252, 0.3368, 0.2015, 0.4361, 0.2027, 0.2174, 0.2733, 0.09758, 0.2569, 0.2222, 0.2304, 0.2799, 0.2552, 0.2938, 0.206, 0.3313, 0.252, 0.08508, 0.7959, 0.2229, 0.7843, 0.169, 0.945, 0.2229, 0.7843, 0.301, 0.7684, 0.2786, 0.8696, 0.436, 0.6695, 0.4359, 0.7199, 0.3547, 0.7162, 0.1257, 0.626, 0.03655, 0.6207, 0.09643, 0.5933, 0.173, 0.6646, 0.1257, 0.626, 0.1713, 0.5547, 0.1041, 0.4429, 0.1713, 0.5547, 0.07488, 0.4702, 0.008861, 0.4807, 0.089, 0.5606, 0.01427, 0.5489, 0.1257, 0.626, 0.09643, 0.5933, 0.1237, 0.5735, 0.1237, 0.5735, 0.089, 0.5606, 0.07488, 0.4702, 0.3278, 0.3206, 0.3313, 0.252, 0.4364, 0.3246, 0.2139, 0.3271, 0.1305, 0.3193, 0.2174, 0.2733, 0.2782, 0.3178, 0.2799, 0.2552, 0.3278, 0.3206, 0.3641, 0.6303, 0.2634, 0.6637, 0.3274, 0.5446, 0.4357, 0.7734, 0.4353, 0.8514, 0.3844, 0.7955, 0.3715, 0.7622, 0.3844, 0.7955, 0.3426, 0.8267, 0.3641, 0.6303, 0.3547, 0.7162, 0.2634, 0.6637, 0.1713, 0.5547, 0.2078, 0.4343, 0.2469, 0.5486, 0.2078, 0.4343, 0.2139, 0.3271, 0.258, 0.4196, 0.4354, 0.03364, 0.3642, 0.1216, 0.3024, 0.06368, 0.2222, 0.2304, 0.2475, 0.2016, 0.2938, 0.206, 0.2174, 0.2733, 0.2222, 0.2304, 0.2799, 0.2552, 0.3547, 0.7162, 0.3715, 0.7622, 0.301, 0.7684, 0.2139, 0.3271, 0.2174, 0.2733, 0.2782, 0.3178, 0.8598, 0.98, 0.8524, 0.896, 0.9287, 0.9099, 0.7766, 0.8435, 0.8484, 0.8296, 0.8524, 0.896, 0.7659, 0.3058, 0.8477, 0.2895, 0.8523, 0.3737, 0.6261, 0.5492, 0.702, 0.5556, 0.6997, 0.6661, 0.5453, 0.5449, 0.4363, 0.5451, 0.4364, 0.4373, 0.6997, 0.6661, 0.8229, 0.6592, 0.7873, 0.7986, 0.5083, 0.6307, 0.4362, 0.6177, 0.4363, 0.5451, 0.4353, 0.8514, 0.494, 0.8503, 0.5216, 0.9029, 0.5284, 0.8275, 0.5922, 0.8713, 0.5216, 0.9029, 0.5, 0.7627, 0.4868, 0.7959, 0.4357, 0.7734, 0.609, 0.6647, 0.6997, 0.6661, 0.6489, 0.786, 0.8229, 0.6592, 0.6997, 0.6661, 0.7475, 0.6275, 0.436, 0.6695, 0.4362, 0.6177, 0.5083, 0.6307, 0.5483, 0.4366, 0.4364, 0.4373, 0.4364, 0.3246, 0.7701, 0.4433, 0.702, 0.5556, 0.6657, 0.4344, 0.6261, 0.5492, 0.5453, 0.5449, 0.5483, 0.4366, 0.4359, 0.1358, 0.4354, 0.03364, 0.5075, 0.121, 0.7426, 0.379, 0.6657, 0.4344, 0.6595, 0.3265, 0.6152, 0.4196, 0.5483, 0.4366, 0.545, 0.3203, 0.5689, 0.06239, 0.7386, 0.1557, 0.6252, 0.2005, 0.6507, 0.2293, 0.6252, 0.2005, 0.7386, 0.1557, 0.5355, 0.201, 0.5075, 0.121, 0.5632, 0.1636, 0.4361, 0.2027, 0.4359, 0.1358, 0.5355, 0.201, 0.7766, 0.2552, 0.6558, 0.2725, 0.6507, 0.2293, 0.5412, 0.2516, 0.5355, 0.201, 0.5787, 0.2052, 0.6489, 0.786, 0.7873, 0.7986, 0.7019, 0.9478, 0.5706, 0.7695, 0.6489, 0.786, 0.5922, 0.8713, 0.5171, 0.7168, 0.5, 0.7627, 0.4359, 0.7199, 0.8373, 0.6227, 0.7475, 0.6275, 0.7772, 0.5947, 0.702, 0.5556, 0.7498, 0.5748, 0.7475, 0.6275, 0.702, 0.5556, 0.7701, 0.4433, 0.7994, 0.4709, 0.7848, 0.5619, 0.8658, 0.4818, 0.8601, 0.5504, 0.7498, 0.5748, 0.7848, 0.5619, 0.7772, 0.5947, 0.7994, 0.4709, 0.8658, 0.4818, 0.7848, 0.5619, 0.4364, 0.3246, 0.4361, 0.2027, 0.5412, 0.2516, 0.7436, 0.3185, 0.6595, 0.3265, 0.6558, 0.2725, 0.545, 0.3203, 0.5412, 0.2516, 0.5929, 0.2545, 0.5453, 0.5449, 0.6261, 0.5492, 0.609, 0.6647, 0.4868, 0.7959, 0.494, 0.8503, 0.4353, 0.8514, 0.5284, 0.8275, 0.494, 0.8503, 0.4868, 0.7959, 0.5171, 0.7168, 0.5083, 0.6307, 0.609, 0.6647, 0.6261, 0.5492, 0.6152, 0.4196, 0.6657, 0.4344, 0.6152, 0.4196, 0.5949, 0.3174, 0.6595, 0.3265, 0.5075, 0.121, 0.4354, 0.03364, 0.5689, 0.06239, 0.5787, 0.2052, 0.5632, 0.1636, 0.6252, 0.2005, 0.5929, 0.2545, 0.5787, 0.2052, 0.6507, 0.2293, 0.5706, 0.7695, 0.5284, 0.8275, 0.5, 0.7627, 0.5949, 0.3174, 0.5929, 0.2545, 0.6558, 0.2725, 0.8523, 0.3737, 0.8477, 0.2895, 0.9258, 0.3491, 0.8578, 0.44, 0.7847, 0.4365, 0.8523, 0.3737, 0.939, 0.2952, 0.992, 0.4251, 0.9258, 0.3491, 0.8578, 0.44, 0.8874, 0.3816, 0.992, 0.4251, 0.8874, 0.3816, 0.9258, 0.3491, 0.992, 0.4251, 0.908, 0.5371, 0.8578, 0.44, 0.992, 0.4251, 0.9258, 0.3491, 0.8477, 0.2895, 0.9057, 0.2975, 0.8524, 0.896, 0.8598, 0.98, 0.7766, 0.9756, 0.173, 0.6646, 0.1713, 0.5547, 0.2469, 0.5486, 0.3274, 0.5446, 0.3247, 0.4365, 0.4364, 0.4373, 0.173, 0.6646, 0.2229, 0.7843, 0.08508, 0.7959, 0.3641, 0.6303, 0.3274, 0.5446, 0.4363, 0.5451, 0.4353, 0.8514, 0.4346, 0.9726, 0.3486, 0.9018, 0.3426, 0.8267, 0.3767, 0.8497, 0.3486, 0.9018, 0.4357, 0.7734, 0.3844, 0.7955, 0.3715, 0.7622, 0.2229, 0.7843, 0.173, 0.6646, 0.2634, 0.6637, 0.0506, 0.657, 0.03655, 0.6207, 0.1257, 0.626, 0.3641, 0.6303, 0.4362, 0.6177, 0.436, 0.6695, 0.3247, 0.4365, 0.3278, 0.3206, 0.4364, 0.3246, 0.1041, 0.4429, 0.1315, 0.3792, 0.2078, 0.4343, 0.2469, 0.5486, 0.258, 0.4196, 0.3247, 0.4365, 0.3642, 0.1216, 0.4354, 0.03364, 0.4359, 0.1358, 0.1315, 0.3792, 0.1305, 0.3193, 0.2139, 0.3271, 0.258, 0.4196, 0.2782, 0.3178, 0.3278, 0.3206, 0.2475, 0.2016, 0.1344, 0.158, 0.3024, 0.06368, 0.1344, 0.158, 0.2475, 0.2016, 0.2222, 0.2304, 0.3089, 0.1645, 0.3642, 0.1216, 0.3368, 0.2015, 0.3368, 0.2015, 0.4359, 0.1358, 0.4361, 0.2027, 0.09758, 0.2569, 0.07057, 0.1813, 0.2222, 0.2304, 0.2938, 0.206, 0.3368, 0.2015, 0.3313, 0.252, 0.2229, 0.7843, 0.2786, 0.8696, 0.169, 0.945, 0.301, 0.7684, 0.3426, 0.8267, 0.2786, 0.8696, 0.4359, 0.7199, 0.3715, 0.7622, 0.3547, 0.7162, 0.03655, 0.6207, 0.01427, 0.5489, 0.09643, 0.5933, 0.1257, 0.626, 0.1237, 0.5735, 0.1713, 0.5547, 0.1713, 0.5547, 0.1237, 0.5735, 0.07488, 0.4702, 0.089, 0.5606, 0.09643, 0.5933, 0.01427, 0.5489, 0.09643, 0.5933, 0.089, 0.5606, 0.1237, 0.5735, 0.089, 0.5606, 0.008861, 0.4807, 0.07488, 0.4702, 0.3313, 0.252, 0.4361, 0.2027, 0.4364, 0.3246, 0.1305, 0.3193, 0.09758, 0.2569, 0.2174, 0.2733, 0.2799, 0.2552, 0.3313, 0.252, 0.3278, 0.3206, 0.2634, 0.6637, 0.2469, 0.5486, 0.3274, 0.5446, 0.4353, 0.8514, 0.3767, 0.8497, 0.3844, 0.7955, 0.3844, 0.7955, 0.3767, 0.8497, 0.3426, 0.8267, 0.3547, 0.7162, 0.301, 0.7684, 0.2634, 0.6637, 0.2078, 0.4343, 0.258, 0.4196, 0.2469, 0.5486, 0.2139, 0.3271, 0.2782, 0.3178, 0.258, 0.4196, 0.3642, 0.1216, 0.3089, 0.1645, 0.3024, 0.06368, 0.2475, 0.2016, 0.3089, 0.1645, 0.2938, 0.206, 0.2222, 0.2304, 0.2938, 0.206, 0.2799, 0.2552, 0.3715, 0.7622, 0.3426, 0.8267, 0.301, 0.7684, 0.2174, 0.2733, 0.2799, 0.2552, 0.2782, 0.3178, 0.8524, 0.896, 0.886, 0.8832, 0.9287, 0.9099, 0.8484, 0.8296, 0.886, 0.8832, 0.8524, 0.896, 0.9495, 0.9614, 0.9287, 0.9099, 0.9834, 0.8252, 0.8484, 0.8296, 0.9834, 0.8252, 0.886, 0.8832, 0.886, 0.8832, 0.9834, 0.8252, 0.9287, 0.9099, 0.8842, 0.7263, 0.9834, 0.8252, 0.8484, 0.8296, 0.9287, 0.9099, 0.9161, 0.9638, 0.8598, 0.98, 0.7847, 0.4365, 0.7659, 0.3058, 0.8523, 0.3737, 0.609, 0.6647, 0.6261, 0.5492, 0.6997, 0.6661, 0.5483, 0.4366, 0.5453, 0.5449, 0.4364, 0.4373, 0.6489, 0.786, 0.6997, 0.6661, 0.7873, 0.7986, 0.5453, 0.5449, 0.5083, 0.6307, 0.4363, 0.5451, 0.4346, 0.9726, 0.4353, 0.8514, 0.5216, 0.9029, 0.494, 0.8503, 0.5284, 0.8275, 0.5216, 0.9029, 0.4359, 0.7199, 0.5, 0.7627, 0.4357, 0.7734, 0.5706, 0.7695, 0.609, 0.6647, 0.6489, 0.786, 0.8373, 0.6227, 0.8229, 0.6592, 0.7475, 0.6275, 0.5171, 0.7168, 0.436, 0.6695, 0.5083, 0.6307, 0.545, 0.3203, 0.5483, 0.4366, 0.4364, 0.3246, 0.7426, 0.379, 0.7701, 0.4433, 0.6657, 0.4344, 0.6152, 0.4196, 0.6261, 0.5492, 0.5483, 0.4366, 0.5355, 0.201, 0.4359, 0.1358, 0.5075, 0.121, 0.7436, 0.3185, 0.7426, 0.379, 0.6595, 0.3265, 0.5949, 0.3174, 0.6152, 0.4196, 0.545, 0.3203, 0.5632, 0.1636, 0.5689, 0.06239, 0.6252, 0.2005, 0.8033, 0.1786, 0.6507, 0.2293, 0.7386, 0.1557, 0.5787, 0.2052, 0.5355, 0.201, 0.5632, 0.1636, 0.5412, 0.2516, 0.4361, 0.2027, 0.5355, 0.201, 0.8033, 0.1786, 0.7766, 0.2552, 0.6507, 0.2293, 0.5929, 0.2545, 0.5412, 0.2516, 0.5787, 0.2052, 0.5922, 0.8713, 0.6489, 0.786, 0.7019, 0.9478, 0.5284, 0.8275, 0.5706, 0.7695, 0.5922, 0.8713, 0.436, 0.6695, 0.5171, 0.7168, 0.4359, 0.7199, 0.8601, 0.5504, 0.8373, 0.6227, 0.7772, 0.5947, 0.6997, 0.6661, 0.702, 0.5556, 0.7475, 0.6275, 0.7498, 0.5748, 0.702, 0.5556, 0.7994, 0.4709, 0.7772, 0.5947, 0.7848, 0.5619, 0.8601, 0.5504, 0.7475, 0.6275, 0.7498, 0.5748, 0.7772, 0.5947, 0.7498, 0.5748, 0.7994, 0.4709, 0.7848, 0.5619, 0.545, 0.3203, 0.4364, 0.3246, 0.5412, 0.2516, 0.7766, 0.2552, 0.7436, 0.3185, 0.6558, 0.2725, 0.5949, 0.3174, 0.545, 0.3203, 0.5929, 0.2545, 0.5083, 0.6307, 0.5453, 0.5449, 0.609, 0.6647, 0.4357, 0.7734, 0.4868, 0.7959, 0.4353, 0.8514, 0.5, 0.7627, 0.5284, 0.8275, 0.4868, 0.7959, 0.5706, 0.7695, 0.5171, 0.7168, 0.609, 0.6647, 0.702, 0.5556, 0.6261, 0.5492, 0.6657, 0.4344, 0.6657, 0.4344, 0.6152, 0.4196, 0.6595, 0.3265, 0.5632, 0.1636, 0.5075, 0.121, 0.5689, 0.06239, 0.6507, 0.2293, 0.5787, 0.2052, 0.6252, 0.2005, 0.6558, 0.2725, 0.5929, 0.2545, 0.6507, 0.2293, 0.5171, 0.7168, 0.5706, 0.7695, 0.5, 0.7627, 0.6595, 0.3265, 0.5949, 0.3174, 0.6558, 0.2725, 0.8874, 0.3816, 0.8523, 0.3737, 0.9258, 0.3491, 0.8874, 0.3816, 0.8578, 0.44, 0.8523, 0.3737, 0.7766, 0.8435, 0.8524, 0.896, 0.7766, 0.9756, 0.2634, 0.6637, 0.173, 0.6646, 0.2469, 0.5486, 0.4363, 0.5451, 0.3274, 0.5446, 0.4364, 0.4373, 0.0506, 0.657, 0.173, 0.6646, 0.08508, 0.7959, 0.4362, 0.6177, 0.3641, 0.6303, 0.4363, 0.5451, 0.3767, 0.8497, 0.4353, 0.8514, 0.3486, 0.9018, 0.2786, 0.8696, 0.3426, 0.8267, 0.3486, 0.9018, 0.4359, 0.7199, 0.4357, 0.7734, 0.3715, 0.7622, 0.301, 0.7684, 0.2229, 0.7843, 0.2634, 0.6637, 0.173, 0.6646, 0.0506, 0.657, 0.1257, 0.626, 0.3547, 0.7162, 0.3641, 0.6303, 0.436, 0.6695, 0.4364, 0.4373, 0.3247, 0.4365, 0.4364, 0.3246, 0.1713, 0.5547, 0.1041, 0.4429, 0.2078, 0.4343, 0.3274, 0.5446, 0.2469, 0.5486, 0.3247, 0.4365, 0.3368, 0.2015, 0.3642, 0.1216, 0.4359, 0.1358, 0.2078, 0.4343, 0.1315, 0.3792, 0.2139, 0.3271, 0.3247, 0.4365, 0.258, 0.4196, 0.3278, 0.3206, 0.3089, 0.1645, 0.2475, 0.2016, 0.3024, 0.06368, 0.07057, 0.1813, 0.1344, 0.158, 0.2222, 0.2304, 0.2938, 0.206, 0.3089, 0.1645, 0.3368, 0.2015, 0.3313, 0.252, 0.3368, 0.2015, 0.4361, 0.2027, 0.2174, 0.2733, 0.09758, 0.2569, 0.2222, 0.2304, 0.2799, 0.2552, 0.2938, 0.206, 0.3313, 0.252, 0.08508, 0.7959, 0.2229, 0.7843, 0.169, 0.945, 0.2229, 0.7843, 0.301, 0.7684, 0.2786, 0.8696, 0.436, 0.6695, 0.4359, 0.7199, 0.3547, 0.7162, 0.1257, 0.626, 0.03655, 0.6207, 0.09643, 0.5933, 0.173, 0.6646, 0.1257, 0.626, 0.1713, 0.5547, 0.1041, 0.4429, 0.1713, 0.5547, 0.07488, 0.4702, 0.008861, 0.4807, 0.089, 0.5606, 0.01427, 0.5489, 0.1257, 0.626, 0.09643, 0.5933, 0.1237, 0.5735, 0.1237, 0.5735, 0.089, 0.5606, 0.07488, 0.4702, 0.3278, 0.3206, 0.3313, 0.252, 0.4364, 0.3246, 0.2139, 0.3271, 0.1305, 0.3193, 0.2174, 0.2733, 0.2782, 0.3178, 0.2799, 0.2552, 0.3278, 0.3206, 0.3641, 0.6303, 0.2634, 0.6637, 0.3274, 0.5446, 0.4357, 0.7734, 0.4353, 0.8514, 0.3844, 0.7955, 0.3715, 0.7622, 0.3844, 0.7955, 0.3426, 0.8267, 0.3641, 0.6303, 0.3547, 0.7162, 0.2634, 0.6637, 0.1713, 0.5547, 0.2078, 0.4343, 0.2469, 0.5486, 0.2078, 0.4343, 0.2139, 0.3271, 0.258, 0.4196, 0.4354, 0.03364, 0.3642, 0.1216, 0.3024, 0.06368, 0.2222, 0.2304, 0.2475, 0.2016, 0.2938, 0.206, 0.2174, 0.2733, 0.2222, 0.2304, 0.2799, 0.2552, 0.3547, 0.7162, 0.3715, 0.7622, 0.301, 0.7684, 0.2139, 0.3271, 0.2174, 0.2733, 0.2782, 0.3178, 0.8598, 0.98, 0.8524, 0.896, 0.9287, 0.9099, 0.7766, 0.8435, 0.8484, 0.8296, 0.8524, 0.896])
me_cube_002.use_remesh_preserve_volume = False
me_cube_002.use_remesh_preserve_attributes = False
me_cube_002.use_mirror_vertex_groups = False
me_cube_002.update()
arm_armature_001 = bpy.data.armatures.new('Armature.001')  # bones are not reproduced

# ---- objects
ob_armature = bpy.data.objects.new('Armature', arm_armature_001)
ob_fishys = bpy.data.objects.new('fishys', me_cube_002)

# ---- transforms, parenting, visibility, modifiers, constraints
ob_armature.location = (0.2481, -0.0525, 0.2158)
ob_armature.rotation_euler = (0.0, 1.571, 0.0)
ob_armature.show_in_front = True
ob_armature.lineart.crease_threshold = 0.0
ob_fishys.parent = ob_armature
ob_fishys.matrix_parent_inverse = Matrix(((9.1e-07, 0.0, -1.0, 0.2158), (0.0, 1.0, 0.0, 0.0525), (1.0, 0.0, 9.1e-07, -0.2481), (0.0, 0.0, 0.0, 1.0)))
ob_fishys.location = (-0.4491, 0.6089, 0.0)
ob_fishys.scale = (0.1597, 0.1597, 0.1597)
ob_fishys.lineart.crease_threshold = 0.0
_vg = ob_fishys.vertex_groups.new(name='fishfront')
for _i, _w in zip([103, 104, 105, 106, 107, 108, 109, 110, 111, 112, 113, 114, 115, 116, 117, 118, 119, 120, 121, 122, 123, 124, 125, 126, 127, 128, 129, 130, 131, 132, 133, 134, 135, 136, 137, 138, 139, 140, 141, 142, 143, 144, 145, 146, 147, 148, 149, 150, 151, 152, 153, 154, 155, 156, 157, 158, 159, 160, 161, 162, 163, 164, 165, 166, 167, 168, 169, 170, 171, 172, 173, 174, 175, 176, 177, 178, 179, 180, 181, 182, 183, 184, 185, 186, 187, 188, 189, 190, 191, 192, 193, 194, 195, 196, 197, 198, 199, 200, 201, 202, 203, 204, 205], [0.9999, 1.0, 0.9999, 1.0, 1.0, 1.0, 1.0, 1.0, 0.999, 0.9998, 0.9986, 0.9997, 0.9997, 0.9998, 0.9998, 0.9996, 1.0, 1.0, 0.9999, 1.0, 0.9999, 0.9999, 0.9997, 0.9993, 0.9999, 1.0, 1.0, 1.0, 0.9994, 0.9994, 0.9998, 0.9998, 1.0, 0.9996, 1.0, 1.0, 1.0, 1.0, 0.9999, 1.0, 0.9999, 1.0, 0.9999, 0.9996, 1.0, 1.0, 1.0, 1.0, 1.0, 1.0, 1.0, 1.0, 1.0, 1.0, 0.9991, 0.9998, 0.9999, 0.992, 0.9986, 0.9995, 0.9998, 0.9977, 0.9996, 0.9998, 0.9998, 1.0, 0.9997, 0.9998, 1.0, 0.9995, 1.0, 1.0, 1.0, 1.0, 0.9999, 0.9998, 1.0, 1.0, 0.9999, 0.9998, 1.0, 0.9999, 0.9996, 1.0, 0.9998, 0.9993, 0.9999, 1.0, 1.0, 1.0, 1.0, 0.9995, 0.9993, 0.9997, 0.9998, 0.9997, 1.0, 0.9995, 1.0, 1.0, 1.0, 1.0, 1.0]): _vg.add([_i], _w, 'REPLACE')
_vg = ob_fishys.vertex_groups.new(name='fishleft')
for _i, _w in zip([0, 1, 2, 3, 4, 5, 6, 7, 8, 9, 10, 11, 12, 13, 14, 15, 16, 17, 18, 19, 20, 21, 22, 23, 24, 25, 26, 27, 28, 29, 30, 31, 32, 33, 34, 35, 36, 37, 38, 39, 40, 41, 42, 43, 44, 45, 46, 47, 48, 49, 50, 51, 52, 53, 54, 55, 56, 57, 58, 59, 60, 61, 62, 63, 64, 65, 66, 67, 68, 69, 70, 71, 72, 73, 74, 75, 76, 77, 78, 79, 80, 81, 82, 83, 84, 85, 86, 87, 88, 89, 90, 91, 92, 93, 94, 95, 96, 97, 98, 99, 100, 101, 102], [1.0, 1.0, 1.0, 1.0, 1.0, 1.0, 1.0, 1.0, 1.0, 1.0, 1.0, 1.0, 1.0, 1.0, 1.0, 1.0, 1.0, 1.0, 1.0, 1.0, 1.0, 1.0, 1.0, 1.0, 1.0, 1.0, 1.0, 1.0, 1.0, 1.0, 1.0, 1.0, 1.0, 1.0, 1.0, 1.0, 1.0, 1.0, 1.0, 1.0, 1.0, 1.0, 1.0, 1.0, 1.0, 1.0, 1.0, 1.0, 1.0, 1.0, 1.0, 1.0, 1.0, 1.0, 1.0, 1.0, 1.0, 1.0, 1.0, 1.0, 1.0, 1.0, 1.0, 1.0, 1.0, 1.0, 1.0, 1.0, 1.0, 1.0, 1.0, 1.0, 1.0, 1.0, 1.0, 1.0, 1.0, 1.0, 1.0, 1.0, 1.0, 1.0, 1.0, 1.0, 1.0, 1.0, 1.0, 1.0, 1.0, 1.0, 1.0, 1.0, 1.0, 1.0, 1.0, 1.0, 1.0, 1.0, 1.0, 1.0, 1.0, 1.0, 1.0]): _vg.add([_i], _w, 'REPLACE')
_vg = ob_fishys.vertex_groups.new(name='fishright')
for _i, _w in zip([206, 207, 208, 209, 210, 211, 212, 213, 214, 215, 216, 217, 218, 219, 220, 221, 222, 223, 224, 225, 226, 227, 228, 229, 230, 231, 232, 233, 234, 235, 236, 237, 238, 239, 240, 241, 242, 243, 244, 245, 246, 247, 248, 249, 250, 251, 252, 253, 254, 255, 256, 257, 258, 259, 260, 261, 262, 263, 264, 265, 266, 267, 268, 269, 270, 271, 272, 273, 274, 275, 276, 277, 278, 279, 280, 281, 282, 283, 284, 285, 286, 287, 288, 289, 290, 291, 292, 293, 294, 295, 296, 297, 298, 299, 300, 301, 302, 303, 304, 305, 306, 307, 308], [1.0, 1.0, 1.0, 1.0, 1.0, 1.0, 1.0, 1.0, 1.0, 1.0, 1.0, 1.0, 1.0, 1.0, 1.0, 1.0, 1.0, 1.0, 1.0, 1.0, 1.0, 1.0, 1.0, 1.0, 1.0, 1.0, 1.0, 1.0, 1.0, 1.0, 1.0, 1.0, 1.0, 1.0, 1.0, 1.0, 1.0, 1.0, 1.0, 1.0, 1.0, 1.0, 1.0, 1.0, 1.0, 1.0, 1.0, 1.0, 1.0, 1.0, 1.0, 1.0, 1.0, 1.0, 1.0, 1.0, 1.0, 1.0, 1.0, 1.0, 1.0, 1.0, 1.0, 1.0, 1.0, 1.0, 1.0, 1.0, 1.0, 1.0, 1.0, 1.0, 1.0, 1.0, 1.0, 1.0, 1.0, 1.0, 1.0, 1.0, 1.0, 1.0, 1.0, 1.0, 1.0, 1.0, 1.0, 1.0, 1.0, 1.0, 1.0, 1.0, 1.0, 1.0, 1.0, 1.0, 1.0, 1.0, 1.0, 1.0, 1.0, 1.0, 1.0]): _vg.add([_i], _w, 'REPLACE')
_m = ob_fishys.modifiers.new('Armature', 'ARMATURE')
_m.object = ob_armature

# ---- collection membership
col_collection_1.objects.link(ob_armature)
col_collection_1.objects.link(ob_fishys)

# ---- scene / render settings (as saved in the file)
scene.frame_start = 1; scene.frame_end = 36; scene.frame_set(24)
scene.render.engine = 'BLENDER_EEVEE_NEXT'
scene.render.resolution_percentage = 50
scene.render.dither_intensity = 0.0
scene.cycles.use_denoising = False
scene.cycles.samples = 10
scene.cycles.sampling_pattern = 'TABULATED_SOBOL'
scene.cycles.light_sampling_threshold = 0.0
scene.cycles.use_adaptive_sampling = False
scene.cycles.use_light_tree = False
scene.cycles.blur_glossy = 0.0
scene.cycles.volume_bounces = 1
scene.cycles.pixel_filter_type = 'GAUSSIAN'
scene.cycles.sample_clamp_indirect = 0.0
scene.view_settings.view_transform = 'Standard'
bpy.context.view_layer.update()

# ---- added for rendering (the .blend has no active camera and no usable light): camera, sun
cam_auto = bpy.data.cameras.new('AutoCamera')
cam_auto.lens = 50.0
cam_auto.sensor_width = 36.0
cam_auto.clip_end = 1000.0
ob_auto_camera = bpy.data.objects.new('AutoCamera', cam_auto)
scene.collection.objects.link(ob_auto_camera)
ob_auto_camera.location = (2.63314, -3.06061, 2.50254)
ob_auto_camera.rotation_euler = (1.09748, -7.21219e-08, 0.694738)
scene.camera = ob_auto_camera
light_auto_sun = bpy.data.lights.new('AutoSun', 'SUN')
light_auto_sun.energy = 3.0
light_auto_sun.angle = 0.0523599
ob_auto_sun = bpy.data.objects.new('AutoSun', light_auto_sun)
scene.collection.objects.link(ob_auto_sun)
ob_auto_sun.rotation_euler = (0.872665, 0.174533, 0.523599)
bpy.context.view_layer.update()
